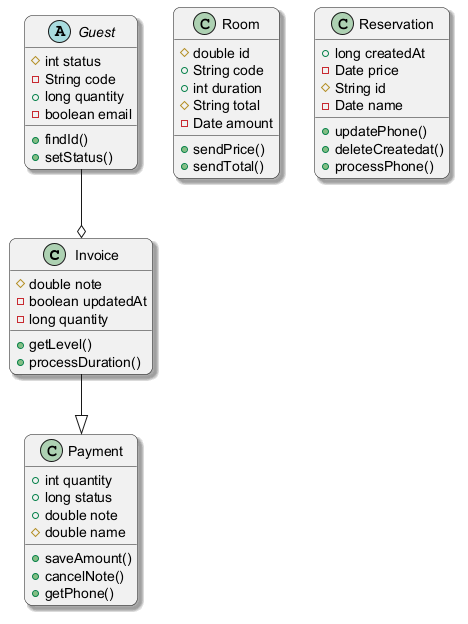

The diagram above was rendered by PlantUML. Its source (embedded in the PNG):
@startuml
skinparam backgroundColor #FFFFFF
skinparam roundCorner 15
skinparam shadowing true
class Invoice {
  #double note
  -boolean updatedAt
  -long quantity
  +getLevel()
  +processDuration()
}
abstract class Guest {
  #int status
  -String code
  +long quantity
  -boolean email
  +findId()
  +setStatus()
}
class Payment {
  +int quantity
  +long status
  +double note
  #double name
  +saveAmount()
  +cancelNote()
  +getPhone()
}
class Room {
  #double id
  +String code
  +int duration
  #String total
  -Date amount
  +sendPrice()
  +sendTotal()
}
class Reservation {
  +long createdAt
  -Date price
  #String id
  -Date name
  +updatePhone()
  +deleteCreatedat()
  +processPhone()
}
Invoice --|> Payment
Guest --o Invoice
@enduml